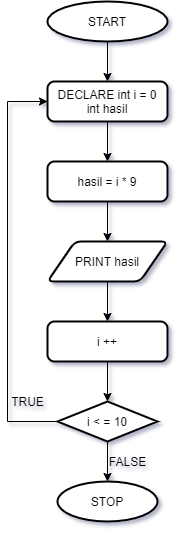

The diagram above was exported from draw.io. Its source (the exported page's mxGraphModel, read from the mxfile embedded in the PNG):
<mxGraphModel dx="868" dy="460" grid="1" gridSize="10" guides="1" tooltips="1" connect="1" arrows="1" fold="1" page="1" pageScale="1" pageWidth="850" pageHeight="1100" math="0" shadow="0">
  <root>
    <mxCell id="0" />
    <mxCell id="1" parent="0" />
    <mxCell id="4HMKw95KwSq8MSEWeQxy-11" style="edgeStyle=orthogonalEdgeStyle;rounded=0;orthogonalLoop=1;jettySize=auto;html=1;entryX=0.5;entryY=0;entryDx=0;entryDy=0;" edge="1" parent="1" source="4HMKw95KwSq8MSEWeQxy-3" target="4HMKw95KwSq8MSEWeQxy-4">
      <mxGeometry relative="1" as="geometry" />
    </mxCell>
    <mxCell id="4HMKw95KwSq8MSEWeQxy-3" value="START" style="strokeWidth=2;html=1;shape=mxgraph.flowchart.start_2;whiteSpace=wrap;" vertex="1" parent="1">
      <mxGeometry x="360" y="40" width="120" height="40" as="geometry" />
    </mxCell>
    <mxCell id="4HMKw95KwSq8MSEWeQxy-12" style="edgeStyle=orthogonalEdgeStyle;rounded=0;orthogonalLoop=1;jettySize=auto;html=1;entryX=0.5;entryY=0;entryDx=0;entryDy=0;" edge="1" parent="1" source="4HMKw95KwSq8MSEWeQxy-4" target="4HMKw95KwSq8MSEWeQxy-5">
      <mxGeometry relative="1" as="geometry" />
    </mxCell>
    <mxCell id="4HMKw95KwSq8MSEWeQxy-4" value="DECLARE int i = 0&lt;br&gt;int hasil" style="rounded=1;whiteSpace=wrap;html=1;absoluteArcSize=1;arcSize=14;strokeWidth=2;" vertex="1" parent="1">
      <mxGeometry x="360" y="120" width="120" height="40" as="geometry" />
    </mxCell>
    <mxCell id="4HMKw95KwSq8MSEWeQxy-13" style="edgeStyle=orthogonalEdgeStyle;rounded=0;orthogonalLoop=1;jettySize=auto;html=1;entryX=0.5;entryY=0;entryDx=0;entryDy=0;" edge="1" parent="1" source="4HMKw95KwSq8MSEWeQxy-5" target="4HMKw95KwSq8MSEWeQxy-6">
      <mxGeometry relative="1" as="geometry" />
    </mxCell>
    <mxCell id="4HMKw95KwSq8MSEWeQxy-5" value="hasil = i * 9" style="rounded=1;whiteSpace=wrap;html=1;absoluteArcSize=1;arcSize=14;strokeWidth=2;" vertex="1" parent="1">
      <mxGeometry x="360" y="200" width="120" height="40" as="geometry" />
    </mxCell>
    <mxCell id="4HMKw95KwSq8MSEWeQxy-14" style="edgeStyle=orthogonalEdgeStyle;rounded=0;orthogonalLoop=1;jettySize=auto;html=1;exitX=0.5;exitY=1;exitDx=0;exitDy=0;entryX=0.5;entryY=0;entryDx=0;entryDy=0;" edge="1" parent="1" source="4HMKw95KwSq8MSEWeQxy-6" target="4HMKw95KwSq8MSEWeQxy-7">
      <mxGeometry relative="1" as="geometry" />
    </mxCell>
    <mxCell id="4HMKw95KwSq8MSEWeQxy-6" value="PRINT hasil" style="shape=parallelogram;html=1;strokeWidth=2;perimeter=parallelogramPerimeter;whiteSpace=wrap;rounded=1;arcSize=12;size=0.23;" vertex="1" parent="1">
      <mxGeometry x="360" y="280" width="120" height="40" as="geometry" />
    </mxCell>
    <mxCell id="4HMKw95KwSq8MSEWeQxy-15" style="edgeStyle=orthogonalEdgeStyle;rounded=0;orthogonalLoop=1;jettySize=auto;html=1;entryX=0.5;entryY=0;entryDx=0;entryDy=0;entryPerimeter=0;" edge="1" parent="1" source="4HMKw95KwSq8MSEWeQxy-7" target="4HMKw95KwSq8MSEWeQxy-8">
      <mxGeometry relative="1" as="geometry" />
    </mxCell>
    <mxCell id="4HMKw95KwSq8MSEWeQxy-7" value="i ++" style="rounded=1;whiteSpace=wrap;html=1;absoluteArcSize=1;arcSize=14;strokeWidth=2;" vertex="1" parent="1">
      <mxGeometry x="360" y="360" width="120" height="40" as="geometry" />
    </mxCell>
    <mxCell id="4HMKw95KwSq8MSEWeQxy-16" style="edgeStyle=orthogonalEdgeStyle;rounded=0;orthogonalLoop=1;jettySize=auto;html=1;entryX=0.5;entryY=0;entryDx=0;entryDy=0;entryPerimeter=0;" edge="1" parent="1" source="4HMKw95KwSq8MSEWeQxy-8" target="4HMKw95KwSq8MSEWeQxy-10">
      <mxGeometry relative="1" as="geometry" />
    </mxCell>
    <mxCell id="4HMKw95KwSq8MSEWeQxy-17" style="edgeStyle=orthogonalEdgeStyle;rounded=0;orthogonalLoop=1;jettySize=auto;html=1;entryX=0;entryY=0.5;entryDx=0;entryDy=0;" edge="1" parent="1" source="4HMKw95KwSq8MSEWeQxy-8" target="4HMKw95KwSq8MSEWeQxy-4">
      <mxGeometry relative="1" as="geometry">
        <Array as="points">
          <mxPoint x="320" y="460" />
          <mxPoint x="320" y="140" />
        </Array>
      </mxGeometry>
    </mxCell>
    <mxCell id="4HMKw95KwSq8MSEWeQxy-8" value="i &amp;lt; = 10" style="strokeWidth=2;html=1;shape=mxgraph.flowchart.decision;whiteSpace=wrap;" vertex="1" parent="1">
      <mxGeometry x="370" y="440" width="100" height="40" as="geometry" />
    </mxCell>
    <mxCell id="4HMKw95KwSq8MSEWeQxy-10" value="STOP" style="strokeWidth=2;html=1;shape=mxgraph.flowchart.start_2;whiteSpace=wrap;" vertex="1" parent="1">
      <mxGeometry x="370" y="520" width="100" height="40" as="geometry" />
    </mxCell>
    <mxCell id="4HMKw95KwSq8MSEWeQxy-18" value="TRUE" style="text;html=1;align=center;verticalAlign=middle;resizable=0;points=[];autosize=1;" vertex="1" parent="1">
      <mxGeometry x="315" y="430" width="50" height="20" as="geometry" />
    </mxCell>
    <mxCell id="4HMKw95KwSq8MSEWeQxy-19" value="FALSE" style="text;html=1;align=center;verticalAlign=middle;resizable=0;points=[];autosize=1;" vertex="1" parent="1">
      <mxGeometry x="415" y="490" width="50" height="20" as="geometry" />
    </mxCell>
  </root>
</mxGraphModel>